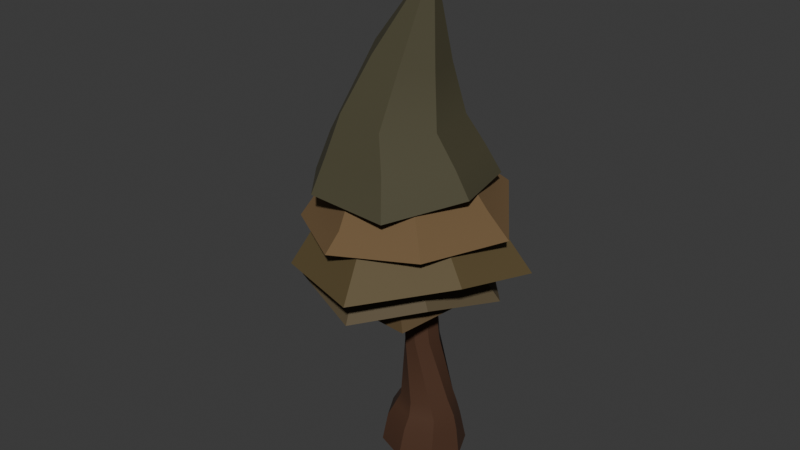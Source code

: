 # Source: tree_1_fall.blend  (saved by Blender 4.5.87; exported with 4.5.12 LTS)
import bpy
from mathutils import Matrix  # noqa: F401  (used for matrix-valued properties, if any)

bpy.ops.wm.read_factory_settings(use_empty=True)
scene = bpy.context.scene
scene.name = 'Scene'

# ---- collections
col_collection = bpy.data.collections.new('Collection'); scene.collection.children.link(col_collection)

# ---- materials (node trees are filled in below, after node groups)
mat_material = bpy.data.materials.new('Material')
mat_material_004 = bpy.data.materials.new('Material.004')
mat_material_004.use_backface_culling_lightprobe_volume = False
mat_material_005 = bpy.data.materials.new('Material.005')
mat_material_005.use_backface_culling_lightprobe_volume = False
mat_material_003 = bpy.data.materials.new('Material.003')
mat_material_003.use_backface_culling_lightprobe_volume = False
mat_material_013 = bpy.data.materials.new('Material.013')
mat_material_013.use_backface_culling_lightprobe_volume = False
mat_material_001 = bpy.data.materials.new('Material.001')
mat_material_001.use_backface_culling_lightprobe_volume = False

# ---- node groups
ng_smooth_by_angle_003 = bpy.data.node_groups.new('Smooth by Angle.003', 'GeometryNodeTree')
_s = ng_smooth_by_angle_003.interface.new_socket(name='Mesh', in_out='OUTPUT', socket_type='NodeSocketGeometry')
_s = ng_smooth_by_angle_003.interface.new_socket(name='Mesh', in_out='INPUT', socket_type='NodeSocketGeometry')
_s = ng_smooth_by_angle_003.interface.new_socket(name='Angle', in_out='INPUT', socket_type='NodeSocketFloat')
_s.subtype = 'ANGLE'
_s.default_value = 0.5236
_s.min_value = 0.0
_s.max_value = 3.142
_s.description = 'Maximum face angle for smooth edges'
_s = ng_smooth_by_angle_003.interface.new_socket(name='Ignore Sharpness', in_out='INPUT', socket_type='NodeSocketBool')
_s.force_non_field = True
ng_smooth_by_angle_003.description = 'Set the sharpness of mesh edges based on the angle between the neighboring faces'
ng_smooth_by_angle_003.is_modifier = True
_N = ng_smooth_by_angle_003.nodes; _L = ng_smooth_by_angle_003.links
n0 = _N.new('GeometryNodeSetShadeSmooth'); n0.name = 'Set Shade Smooth'; n0.location = (120, -80)
n0.domain = 'EDGE'
n1 = _N.new('GeometryNodeSetShadeSmooth'); n1.name = 'Set Shade Smooth.001'; n1.location = (300, -80)
n2 = _N.new('NodeGroupOutput'); n2.name = 'Group Output'; n2.location = (480, -80)
n3 = _N.new('GeometryNodeInputMeshEdgeAngle'); n3.name = 'Edge Angle'; n3.location = (-440, -240)
n4 = _N.new('NodeGroupInput'); n4.name = 'Group Input'; n4.location = (-80, -80)
n5 = _N.new('GeometryNodeInputEdgeSmooth'); n5.name = 'Is Edge Smooth'; n5.location = (-260, -120)
n6 = _N.new('GeometryNodeInputShadeSmooth'); n6.name = 'Is Shade Smooth'; n6.location = (-440, -397)
n7 = _N.new('FunctionNodeCompare'); n7.name = 'Compare'; n7.location = (-260, -260)
n7.operation = 'LESS_EQUAL'
n7.inputs[6].default_value = (0.0, 0.0, 0.0, 0.0)
n7.inputs[7].default_value = (0.0, 0.0, 0.0, 0.0)
n8 = _N.new('FunctionNodeBooleanMath'); n8.name = 'Boolean Math.001'; n8.location = (-80, -260)
n9 = _N.new('NodeGroupInput'); n9.name = 'Group Input.001'; n9.location = (-440, -329)
n10 = _N.new('NodeGroupInput'); n10.name = 'Group Input.002'; n10.location = (-259, -189)
n11 = _N.new('FunctionNodeBooleanMath'); n11.name = 'Boolean Math'; n11.location = (-80, -149)
n11.operation = 'OR'
n12 = _N.new('FunctionNodeBooleanMath'); n12.name = 'Boolean Math.002'; n12.location = (-260, -380)
n12.operation = 'OR'
n13 = _N.new('NodeGroupInput'); n13.name = 'Group Input.003'; n13.location = (-440, -460)
_L.new(n3.outputs[0], n7.inputs[0])
_L.new(n1.outputs[0], n2.inputs[0])
_L.new(n9.outputs[1], n7.inputs[1])
_L.new(n7.outputs[0], n8.inputs[0])
_L.new(n4.outputs[0], n0.inputs[0])
_L.new(n0.outputs[0], n1.inputs[0])
_L.new(n8.outputs[0], n0.inputs[2])
_L.new(n10.outputs[2], n11.inputs[1])
_L.new(n5.outputs[0], n11.inputs[0])
_L.new(n11.outputs[0], n0.inputs[1])
_L.new(n13.outputs[2], n12.inputs[1])
_L.new(n6.outputs[0], n12.inputs[0])
_L.new(n12.outputs[0], n8.inputs[1])
n2.is_active_output = True
ng_smooth_by_angle = bpy.data.node_groups.new('Smooth by Angle', 'GeometryNodeTree')
_s = ng_smooth_by_angle.interface.new_socket(name='Mesh', in_out='OUTPUT', socket_type='NodeSocketGeometry')
_s = ng_smooth_by_angle.interface.new_socket(name='Mesh', in_out='INPUT', socket_type='NodeSocketGeometry')
_s = ng_smooth_by_angle.interface.new_socket(name='Angle', in_out='INPUT', socket_type='NodeSocketFloat')
_s.subtype = 'ANGLE'
_s.default_value = 0.5236
_s.min_value = 0.0
_s.max_value = 3.142
_s.description = 'Maximum face angle for smooth edges'
_s = ng_smooth_by_angle.interface.new_socket(name='Ignore Sharpness', in_out='INPUT', socket_type='NodeSocketBool')
_s.force_non_field = True
ng_smooth_by_angle.is_modifier = True
_N = ng_smooth_by_angle.nodes; _L = ng_smooth_by_angle.links
n0 = _N.new('GeometryNodeSetShadeSmooth'); n0.name = 'Set Shade Smooth'; n0.location = (120, -80)
n0.domain = 'EDGE'
n1 = _N.new('GeometryNodeSetShadeSmooth'); n1.name = 'Set Shade Smooth.001'; n1.location = (300, -80)
n2 = _N.new('NodeGroupOutput'); n2.name = 'Group Output'; n2.location = (480, -80)
n3 = _N.new('GeometryNodeInputMeshEdgeAngle'); n3.name = 'Edge Angle'; n3.location = (-440, -240)
n4 = _N.new('NodeGroupInput'); n4.name = 'Group Input'; n4.location = (-80, -80)
n5 = _N.new('GeometryNodeInputEdgeSmooth'); n5.name = 'Is Edge Smooth'; n5.location = (-260, -120)
n6 = _N.new('GeometryNodeInputShadeSmooth'); n6.name = 'Is Shade Smooth'; n6.location = (-440, -397)
n7 = _N.new('FunctionNodeCompare'); n7.name = 'Compare'; n7.location = (-260, -260)
n7.operation = 'LESS_EQUAL'
n7.inputs[6].default_value = (0.0, 0.0, 0.0, 0.0)
n7.inputs[7].default_value = (0.0, 0.0, 0.0, 0.0)
n8 = _N.new('FunctionNodeBooleanMath'); n8.name = 'Boolean Math.001'; n8.location = (-80, -260)
n9 = _N.new('NodeGroupInput'); n9.name = 'Group Input.001'; n9.location = (-440, -329)
n10 = _N.new('NodeGroupInput'); n10.name = 'Group Input.002'; n10.location = (-259, -189)
n11 = _N.new('FunctionNodeBooleanMath'); n11.name = 'Boolean Math'; n11.location = (-80, -149)
n11.operation = 'OR'
n12 = _N.new('FunctionNodeBooleanMath'); n12.name = 'Boolean Math.002'; n12.location = (-260, -380)
n12.operation = 'OR'
n13 = _N.new('NodeGroupInput'); n13.name = 'Group Input.003'; n13.location = (-440, -460)
_L.new(n3.outputs[0], n7.inputs[0])
_L.new(n1.outputs[0], n2.inputs[0])
_L.new(n9.outputs[1], n7.inputs[1])
_L.new(n7.outputs[0], n8.inputs[0])
_L.new(n4.outputs[0], n0.inputs[0])
_L.new(n0.outputs[0], n1.inputs[0])
_L.new(n8.outputs[0], n0.inputs[2])
_L.new(n10.outputs[2], n11.inputs[1])
_L.new(n5.outputs[0], n11.inputs[0])
_L.new(n11.outputs[0], n0.inputs[1])
_L.new(n13.outputs[2], n12.inputs[1])
_L.new(n6.outputs[0], n12.inputs[0])
_L.new(n12.outputs[0], n8.inputs[1])
n2.is_active_output = True
ng_smooth_by_angle_002 = bpy.data.node_groups.new('Smooth by Angle.002', 'GeometryNodeTree')
_s = ng_smooth_by_angle_002.interface.new_socket(name='Mesh', in_out='OUTPUT', socket_type='NodeSocketGeometry')
_s = ng_smooth_by_angle_002.interface.new_socket(name='Mesh', in_out='INPUT', socket_type='NodeSocketGeometry')
_s = ng_smooth_by_angle_002.interface.new_socket(name='Angle', in_out='INPUT', socket_type='NodeSocketFloat')
_s.subtype = 'ANGLE'
_s.default_value = 0.5236
_s.min_value = 0.0
_s.max_value = 3.142
_s.description = 'Maximum face angle for smooth edges'
_s = ng_smooth_by_angle_002.interface.new_socket(name='Ignore Sharpness', in_out='INPUT', socket_type='NodeSocketBool')
_s.force_non_field = True
ng_smooth_by_angle_002.is_modifier = True
_N = ng_smooth_by_angle_002.nodes; _L = ng_smooth_by_angle_002.links
n0 = _N.new('GeometryNodeSetShadeSmooth'); n0.name = 'Set Shade Smooth'; n0.location = (120, -80)
n0.domain = 'EDGE'
n1 = _N.new('GeometryNodeSetShadeSmooth'); n1.name = 'Set Shade Smooth.001'; n1.location = (300, -80)
n2 = _N.new('NodeGroupOutput'); n2.name = 'Group Output'; n2.location = (480, -80)
n3 = _N.new('GeometryNodeInputMeshEdgeAngle'); n3.name = 'Edge Angle'; n3.location = (-440, -240)
n4 = _N.new('NodeGroupInput'); n4.name = 'Group Input'; n4.location = (-80, -80)
n5 = _N.new('GeometryNodeInputEdgeSmooth'); n5.name = 'Is Edge Smooth'; n5.location = (-260, -120)
n6 = _N.new('GeometryNodeInputShadeSmooth'); n6.name = 'Is Shade Smooth'; n6.location = (-440, -397)
n7 = _N.new('FunctionNodeCompare'); n7.name = 'Compare'; n7.location = (-260, -260)
n7.operation = 'LESS_EQUAL'
n7.inputs[6].default_value = (0.0, 0.0, 0.0, 0.0)
n7.inputs[7].default_value = (0.0, 0.0, 0.0, 0.0)
n8 = _N.new('FunctionNodeBooleanMath'); n8.name = 'Boolean Math.001'; n8.location = (-80, -260)
n9 = _N.new('NodeGroupInput'); n9.name = 'Group Input.001'; n9.location = (-440, -329)
n10 = _N.new('NodeGroupInput'); n10.name = 'Group Input.002'; n10.location = (-259, -189)
n11 = _N.new('FunctionNodeBooleanMath'); n11.name = 'Boolean Math'; n11.location = (-80, -149)
n11.operation = 'OR'
n12 = _N.new('FunctionNodeBooleanMath'); n12.name = 'Boolean Math.002'; n12.location = (-260, -380)
n12.operation = 'OR'
n13 = _N.new('NodeGroupInput'); n13.name = 'Group Input.003'; n13.location = (-440, -460)
_L.new(n3.outputs[0], n7.inputs[0])
_L.new(n1.outputs[0], n2.inputs[0])
_L.new(n9.outputs[1], n7.inputs[1])
_L.new(n7.outputs[0], n8.inputs[0])
_L.new(n4.outputs[0], n0.inputs[0])
_L.new(n0.outputs[0], n1.inputs[0])
_L.new(n8.outputs[0], n0.inputs[2])
_L.new(n10.outputs[2], n11.inputs[1])
_L.new(n5.outputs[0], n11.inputs[0])
_L.new(n11.outputs[0], n0.inputs[1])
_L.new(n13.outputs[2], n12.inputs[1])
_L.new(n6.outputs[0], n12.inputs[0])
_L.new(n12.outputs[0], n8.inputs[1])
n2.is_active_output = True

# ---- material node trees
mat_material.use_nodes = True; mat_material.node_tree.nodes.clear()
_N = mat_material.node_tree.nodes; _L = mat_material.node_tree.links
n0 = _N.new('ShaderNodeBsdfPrincipled'); n0.name = 'Principled BSDF'; n0.location = (-200, 100)
n0.inputs[0].default_value = (0.06663, 0.02624, 0.01033, 1.0)
n0.inputs[2].default_value = 0.85
n1 = _N.new('ShaderNodeOutputMaterial'); n1.name = 'Material Output'; n1.location = (200, 100)
_L.new(n0.outputs[0], n1.inputs[0])
n1.is_active_output = True
mat_material_004.use_nodes = True; mat_material_004.node_tree.nodes.clear()
_N = mat_material_004.node_tree.nodes; _L = mat_material_004.node_tree.links
n0 = _N.new('ShaderNodeBsdfPrincipled'); n0.name = 'Principled BSDF'; n0.location = (-200, 100)
n0.inputs[0].default_value = (0.1022, 0.07619, 0.0382, 1.0)
n0.inputs[2].default_value = 0.7923
n1 = _N.new('ShaderNodeOutputMaterial'); n1.name = 'Material Output'; n1.location = (200, 100)
_L.new(n0.outputs[0], n1.inputs[0])
n1.is_active_output = True
mat_material_005.use_nodes = True; mat_material_005.node_tree.nodes.clear()
_N = mat_material_005.node_tree.nodes; _L = mat_material_005.node_tree.links
n0 = _N.new('ShaderNodeBsdfPrincipled'); n0.name = 'Principled BSDF'; n0.location = (-200, 100)
n0.inputs[0].default_value = (0.08866, 0.05448, 0.01938, 1.0)
n0.inputs[2].default_value = 0.8385
n1 = _N.new('ShaderNodeOutputMaterial'); n1.name = 'Material Output'; n1.location = (200, 100)
_L.new(n0.outputs[0], n1.inputs[0])
n1.is_active_output = True
mat_material_003.use_nodes = True; mat_material_003.node_tree.nodes.clear()
_N = mat_material_003.node_tree.nodes; _L = mat_material_003.node_tree.links
n0 = _N.new('ShaderNodeBsdfPrincipled'); n0.name = 'Principled BSDF'; n0.location = (-200, 100)
n0.inputs[0].default_value = (0.107, 0.07619, 0.02843, 1.0)
n0.inputs[2].default_value = 0.7462
n1 = _N.new('ShaderNodeOutputMaterial'); n1.name = 'Material Output'; n1.location = (200, 100)
_L.new(n0.outputs[0], n1.inputs[0])
n1.is_active_output = True
mat_material_013.use_nodes = True; mat_material_013.node_tree.nodes.clear()
_N = mat_material_013.node_tree.nodes; _L = mat_material_013.node_tree.links
n0 = _N.new('ShaderNodeBsdfPrincipled'); n0.name = 'Principled BSDF'; n0.location = (-200, 100)
n0.inputs[0].default_value = (0.159, 0.09717, 0.04014, 1.0)
n0.inputs[2].default_value = 0.8615
n1 = _N.new('ShaderNodeOutputMaterial'); n1.name = 'Material Output'; n1.location = (200, 100)
_L.new(n0.outputs[0], n1.inputs[0])
n1.is_active_output = True
mat_material_001.use_nodes = True; mat_material_001.node_tree.nodes.clear()
_N = mat_material_001.node_tree.nodes; _L = mat_material_001.node_tree.links
n0 = _N.new('ShaderNodeBsdfPrincipled'); n0.name = 'Principled BSDF'; n0.location = (-200, 100)
n0.inputs[0].default_value = (0.06893, 0.06201, 0.03054, 1.0)
n0.inputs[2].default_value = 0.8231
n1 = _N.new('ShaderNodeOutputMaterial'); n1.name = 'Material Output'; n1.location = (200, 100)
_L.new(n0.outputs[0], n1.inputs[0])
n1.is_active_output = True

# ---- world
world_world = bpy.data.worlds.new('World'); scene.world = world_world
world_world.use_nodes = True; world_world.node_tree.nodes.clear()
_N = world_world.node_tree.nodes; _L = world_world.node_tree.links
n0 = _N.new('ShaderNodeOutputWorld'); n0.name = 'World Output'; n0.location = (200, 100)
n1 = _N.new('ShaderNodeBackground'); n1.name = 'Background'; n1.location = (-200, 100)
n1.inputs[0].default_value = (0.05088, 0.05088, 0.05088, 1.0)
_L.new(n1.outputs[0], n0.inputs[0])
n0.is_active_output = True
world_world.color = (0.05088, 0.05088, 0.05088)
world_world.sun_shadow_jitter_overblur = 0.0

# ---- meshes
me_cone_002 = bpy.data.meshes.new('Cone.002')
me_cone_002.from_pydata([(0.06495, 0.5334, -4.767), (0.6625, 0.3428, -4.769), (0.02224, 0.4774, -4.191), (-0.5288, 0.3356, -4.737), (-0.771, -0.1348, -4.699), (-0.4802, 0.2757, -4.124), (-0.6515, -0.1476, -4.056), (-0.3629, 0.2507, -3.848), (-0.509, -0.1107, -3.789), (0.06612, 0.4229, -3.905), (-0.2212, 0.2353, -3.578), (-0.3645, -0.06486, -3.569), (0.1291, 0.3649, -3.581), (0.02977, 0.2078, -2.227), (-0.1851, 0.07816, -2.223), (0.285, 0.1838, -2.222), (0.05119, 0.2143, -1.106), (-0.1544, 0.1306, -1.084), (0.2629, 0.165, -1.102), (0.06351, 0.2552, -0.6092), (-0.1126, 0.1836, -0.5911), (0.2448, 0.213, -0.6057), (0.3251, 0.08149, -0.5826), (0.2573, -0.06214, -0.5534), (0.3566, 0.01145, -1.075), (0.2775, -0.1563, -1.041), (0.4311, 0.02032, -2.211), (0.3825, -0.1869, -2.199), (0.4813, 0.248, -3.576), (0.629, -0.04683, -3.566), (0.5266, 0.3051, -3.929), (0.7489, -0.03381, -3.904), (0.5616, 0.3393, -4.219), (0.822, -0.0576, -4.19), (0.9138, -0.1246, -4.744), (0.6508, -0.4809, -4.122), (0.6716, -0.595, -4.705), (0.1483, -0.6826, -4.054), (0.6027, -0.3952, -3.846), (0.1737, -0.5674, -3.788), (0.4858, -0.347, -3.556), (0.1355, -0.4766, -3.554), (0.1676, -0.3166, -2.195), (-0.0876, -0.2926, -2.2), (0.07183, -0.2399, -1.019), (-0.1398, -0.1906, -1.023), (0.08119, -0.1338, -0.5353), (-0.1001, -0.09152, -0.5388), (-0.1804, 0.03994, -0.5619), (-0.2336, -0.03707, -1.05), (-0.2337, -0.1291, -2.212), (-0.2167, -0.3597, -3.559), (-0.2868, -0.4495, -3.765), (-0.3911, -0.5446, -4.027), (-0.5197, -0.6022, -4.673), (0.07786, -0.7928, -4.676)], [], [(0, 1, 34, 36, 55, 54, 4, 3), (0, 2, 32, 1), (3, 5, 2, 0), (4, 6, 5, 3), (5, 6, 8, 7), (2, 5, 7, 9), (7, 8, 11, 10), (9, 7, 10, 12), (10, 11, 14, 13), (12, 10, 13, 15), (13, 14, 17, 16), (15, 13, 16, 18), (16, 17, 20, 19), (18, 16, 19, 21), (22, 21, 19, 20, 48, 47, 46, 23), (24, 18, 21, 22), (25, 24, 22, 23), (26, 15, 18, 24), (27, 26, 24, 25), (28, 12, 15, 26), (29, 28, 26, 27), (30, 9, 12, 28), (31, 30, 28, 29), (32, 2, 9, 30), (33, 32, 30, 31), (1, 32, 33, 34), (34, 33, 35, 36), (35, 33, 31, 38), (36, 35, 37, 55), (37, 35, 38, 39), (38, 31, 29, 40), (39, 38, 40, 41), (40, 29, 27, 42), (41, 40, 42, 43), (42, 27, 25, 44), (43, 42, 44, 45), (44, 25, 23, 46), (45, 44, 46, 47), (49, 45, 47, 48), (17, 49, 48, 20), (50, 43, 45, 49), (14, 50, 49, 17), (51, 41, 43, 50), (11, 51, 50, 14), (52, 39, 41, 51), (8, 52, 51, 11), (53, 37, 39, 52), (6, 53, 52, 8), (55, 37, 53, 54), (54, 53, 6, 4)])
me_cone_002.polygons.foreach_set('use_smooth', [True] * 50)
me_cone_002.polygons.foreach_set('material_index', [1, 1, 1, 1, 1, 1, 1, 1, 1, 1, 1, 1, 1, 1, 1, 1, 1, 1, 1, 1, 1, 1, 1, 1, 1, 1, 1, 1, 1, 1, 1, 1, 1, 1, 1, 1, 1, 1, 1, 1, 1, 1, 1, 1, 1, 1, 1, 1, 1, 1])
_uv = me_cone_002.uv_layers.new(name='UVMap')
_uv.uv.foreach_set('vector', [0.75, 0.49, 0.9197, 0.4197, 0.99, 0.25, 0.9197, 0.08029, 0.75, 0.01, 0.5803, 0.08029, 0.51, 0.25, 0.5803, 0.4197, 1.0, 0.5, 1.0, 1.0, 0.875, 1.0, 0.875, 0.5, 0.125, 0.5, 0.125, 1.0, 0.0, 1.0, 0.0, 0.5, 0.25, 0.5, 0.25, 1.0, 0.125, 1.0, 0.125, 0.5, 0.125, 1.0, 0.25, 1.0, 0.25, 1.0, 0.125, 1.0, 0.0, 1.0, 0.125, 1.0, 0.125, 1.0, 0.0, 1.0, 0.125, 1.0, 0.25, 1.0, 0.25, 1.0, 0.125, 1.0, 0.0, 1.0, 0.125, 1.0, 0.125, 1.0, 0.0, 1.0, 0.125, 1.0, 0.25, 1.0, 0.25, 1.0, 0.125, 1.0, 0.0, 1.0, 0.125, 1.0, 0.125, 1.0, 0.0, 1.0, 0.125, 1.0, 0.25, 1.0, 0.25, 1.0, 0.125, 1.0, 0.0, 1.0, 0.125, 1.0, 0.125, 1.0, 0.0, 1.0, 0.125, 1.0, 0.25, 1.0, 0.25, 1.0, 0.125, 1.0, 0.0, 1.0, 0.125, 1.0, 0.125, 1.0, 0.0, 1.0, 0.4197, 0.4197, 0.25, 0.49, 0.08029, 0.4197, 0.01, 0.25, 0.08029, 0.08029, 0.25, 0.01, 0.4197, 0.08029, 0.49, 0.25, 0.875, 1.0, 1.0, 1.0, 1.0, 1.0, 0.875, 1.0, 0.75, 1.0, 0.875, 1.0, 0.875, 1.0, 0.75, 1.0, 0.875, 1.0, 1.0, 1.0, 1.0, 1.0, 0.875, 1.0, 0.75, 1.0, 0.875, 1.0, 0.875, 1.0, 0.75, 1.0, 0.875, 1.0, 1.0, 1.0, 1.0, 1.0, 0.875, 1.0, 0.75, 1.0, 0.875, 1.0, 0.875, 1.0, 0.75, 1.0, 0.875, 1.0, 1.0, 1.0, 1.0, 1.0, 0.875, 1.0, 0.75, 1.0, 0.875, 1.0, 0.875, 1.0, 0.75, 1.0, 0.875, 1.0, 1.0, 1.0, 1.0, 1.0, 0.875, 1.0, 0.75, 1.0, 0.875, 1.0, 0.875, 1.0, 0.75, 1.0, 0.875, 0.5, 0.875, 1.0, 0.75, 1.0, 0.75, 0.5, 0.75, 0.5, 0.75, 1.0, 0.625, 1.0, 0.625, 0.5, 0.625, 1.0, 0.75, 1.0, 0.75, 1.0, 0.625, 1.0, 0.625, 0.5, 0.625, 1.0, 0.5, 1.0, 0.5, 0.5, 0.5, 1.0, 0.625, 1.0, 0.625, 1.0, 0.5, 1.0, 0.625, 1.0, 0.75, 1.0, 0.75, 1.0, 0.625, 1.0, 0.5, 1.0, 0.625, 1.0, 0.625, 1.0, 0.5, 1.0, 0.625, 1.0, 0.75, 1.0, 0.75, 1.0, 0.625, 1.0, 0.5, 1.0, 0.625, 1.0, 0.625, 1.0, 0.5, 1.0, 0.625, 1.0, 0.75, 1.0, 0.75, 1.0, 0.625, 1.0, 0.5, 1.0, 0.625, 1.0, 0.625, 1.0, 0.5, 1.0, 0.625, 1.0, 0.75, 1.0, 0.75, 1.0, 0.625, 1.0, 0.5, 1.0, 0.625, 1.0, 0.625, 1.0, 0.5, 1.0, 0.375, 1.0, 0.5, 1.0, 0.5, 1.0, 0.375, 1.0, 0.25, 1.0, 0.375, 1.0, 0.375, 1.0, 0.25, 1.0, 0.375, 1.0, 0.5, 1.0, 0.5, 1.0, 0.375, 1.0, 0.25, 1.0, 0.375, 1.0, 0.375, 1.0, 0.25, 1.0, 0.375, 1.0, 0.5, 1.0, 0.5, 1.0, 0.375, 1.0, 0.25, 1.0, 0.375, 1.0, 0.375, 1.0, 0.25, 1.0, 0.375, 1.0, 0.5, 1.0, 0.5, 1.0, 0.375, 1.0, 0.25, 1.0, 0.375, 1.0, 0.375, 1.0, 0.25, 1.0, 0.375, 1.0, 0.5, 1.0, 0.5, 1.0, 0.375, 1.0, 0.25, 1.0, 0.375, 1.0, 0.375, 1.0, 0.25, 1.0, 0.5, 0.5, 0.5, 1.0, 0.375, 1.0, 0.375, 0.5, 0.375, 0.5, 0.375, 1.0, 0.25, 1.0, 0.25, 0.5])
me_cone_002.materials.append(None)
me_cone_002.materials.append(mat_material)
me_cone_002.materials.append(None)
me_cone_002.materials.append(None)
me_cone_002.materials.append(None)
me_cone_002.materials.append(None)
me_cone_002.update()
me_cone_008 = bpy.data.meshes.new('Cone.008')
me_cone_008.from_pydata([(0.0, 1.0, -1.0), (0.7818, 0.6235, -1.0), (0.9749, -0.2225, -1.0), (0.4339, -0.901, -1.0), (-0.4339, -0.901, -1.0), (-0.9749, -0.2225, -1.0), (-0.7818, 0.6235, -1.0), (0.0, 0.0, 1.0), (0.416, -0.861, -1.0), (0.9315, -0.2171, -1.0), (0.7311, 0.5891, -1.0), (0.009827, 0.9483, -1.0), (-0.7286, 0.6081, -1.0), (-0.9234, -0.2108, -1.0), (-0.4127, -0.8473, -1.0), (-0.1832, 1.324, -1.521), (1.129, 0.8754, -1.432), (1.343, -0.3083, -1.322), (0.5845, -1.114, -1.246), (-0.4514, -1.127, -1.368), (-1.315, -0.3223, -1.439), (-0.9977, 0.7252, -1.233), (0.5766, -1.095, -1.252), (1.32, -0.3076, -1.321), (1.094, 0.8495, -1.429), (-0.1604, 1.298, -1.512), (-0.9574, 0.7339, -1.234), (-1.284, -0.3122, -1.438), (-0.4447, -1.088, -1.368)], [], [(0, 7, 1), (1, 7, 2), (2, 7, 3), (3, 7, 4), (4, 7, 5), (13, 14, 28, 27), (5, 7, 6), (6, 7, 0), (5, 6, 21, 20), (8, 14, 13, 12, 11, 10, 9), (15, 25, 26, 21), (20, 27, 28, 19), (2, 3, 18, 17), (14, 8, 22, 28), (6, 0, 15, 21), (8, 9, 23, 22), (3, 4, 19, 18), (0, 1, 16, 15), (9, 10, 24, 23), (10, 11, 25, 24), (4, 5, 20, 19), (11, 12, 26, 25), (1, 2, 17, 16), (12, 13, 27, 26), (25, 15, 16, 24), (24, 16, 17, 23), (18, 22, 23, 17), (19, 28, 22, 18), (21, 26, 27, 20)])
me_cone_008.polygons.foreach_set('use_smooth', [True] * 29)
_uv = me_cone_008.uv_layers.new(name='UVMap')
_uv.uv.foreach_set('vector', [0.25, 0.49, 0.25, 0.25, 0.4376, 0.3996, 0.4376, 0.3996, 0.25, 0.25, 0.484, 0.1966, 0.484, 0.1966, 0.25, 0.25, 0.3541, 0.03377, 0.3541, 0.03377, 0.25, 0.25, 0.1459, 0.03377, 0.1459, 0.03377, 0.25, 0.25, 0.01602, 0.1966, 0.5284, 0.1994, 0.6509, 0.04664, 0.6509, 0.04664, 0.5284, 0.1994, 0.01602, 0.1966, 0.25, 0.25, 0.06236, 0.3996, 0.06236, 0.3996, 0.25, 0.25, 0.25, 0.49, 0.01602, 0.1966, 0.06236, 0.3996, 0.06236, 0.3996, 0.01602, 0.1966, 0.8498, 0.04335, 0.6509, 0.04664, 0.5284, 0.1994, 0.5751, 0.3959, 0.7524, 0.4776, 0.9255, 0.3914, 0.9736, 0.1979, 0.75, 0.49, 0.7524, 0.4776, 0.5751, 0.3959, 0.5624, 0.3996, 0.516, 0.1966, 0.5284, 0.1994, 0.6509, 0.04664, 0.6459, 0.03377, 0.484, 0.1966, 0.3541, 0.03377, 0.3541, 0.03377, 0.484, 0.1966, 0.6509, 0.04664, 0.8498, 0.04335, 0.8498, 0.04335, 0.6509, 0.04664, 0.06236, 0.3996, 0.25, 0.49, 0.25, 0.49, 0.06236, 0.3996, 0.8498, 0.04335, 0.9736, 0.1979, 0.9736, 0.1979, 0.8498, 0.04335, 0.3541, 0.03377, 0.1459, 0.03377, 0.1459, 0.03377, 0.3541, 0.03377, 0.25, 0.49, 0.4376, 0.3996, 0.4376, 0.3996, 0.25, 0.49, 0.9736, 0.1979, 0.9255, 0.3914, 0.9255, 0.3914, 0.9736, 0.1979, 0.9255, 0.3914, 0.7524, 0.4776, 0.7524, 0.4776, 0.9255, 0.3914, 0.1459, 0.03377, 0.01602, 0.1966, 0.01602, 0.1966, 0.1459, 0.03377, 0.7524, 0.4776, 0.5751, 0.3959, 0.5751, 0.3959, 0.7524, 0.4776, 0.4376, 0.3996, 0.484, 0.1966, 0.484, 0.1966, 0.4376, 0.3996, 0.5751, 0.3959, 0.5284, 0.1994, 0.5284, 0.1994, 0.5751, 0.3959, 0.7524, 0.4776, 0.75, 0.49, 0.9376, 0.3996, 0.9255, 0.3914, 0.9255, 0.3914, 0.9376, 0.3996, 0.984, 0.1966, 0.9736, 0.1979, 0.8541, 0.03377, 0.8498, 0.04335, 0.9736, 0.1979, 0.984, 0.1966, 0.6459, 0.03377, 0.6509, 0.04664, 0.8498, 0.04335, 0.8541, 0.03377, 0.5624, 0.3996, 0.5751, 0.3959, 0.5284, 0.1994, 0.516, 0.1966])
me_cone_008.materials.append(mat_material_004)
me_cone_008.update()
me_cone_009 = bpy.data.meshes.new('Cone.009')
me_cone_009.from_pydata([(0.0, 1.0, -1.0), (0.7818, 0.6235, -1.0), (0.9749, -0.2225, -1.0), (0.4339, -0.901, -1.0), (-0.4339, -0.901, -1.0), (-0.9749, -0.2225, -1.0), (-0.7818, 0.6235, -1.0), (0.0, 0.0, 1.0), (0.4134, -0.8684, -1.0), (0.9308, -0.219, -1.0), (0.7467, 0.6004, -1.0), (0.002617, 0.9589, -1.0), (-0.7357, 0.6089, -1.0), (-0.9254, -0.216, -1.0), (-0.407, -0.8662, -1.0), (0.04119, 1.25, -1.417), (0.8803, 0.8595, -1.232), (1.194, -0.2509, -1.29), (0.7036, -1.13, -1.551), (-0.642, -1.048, -1.522), (-1.212, -0.166, -1.527), (-0.7905, 0.7215, -1.24), (0.6755, -1.094, -1.554), (1.143, -0.2479, -1.29), (0.8384, 0.8353, -1.219), (0.04523, 1.203, -1.415), (-0.7412, 0.7061, -1.263), (-1.149, -0.1609, -1.527), (-0.6016, -1.003, -1.524)], [], [(0, 7, 1), (1, 7, 2), (2, 7, 3), (3, 7, 4), (4, 7, 5), (14, 8, 22, 28), (5, 7, 6), (6, 7, 0), (2, 3, 18, 17), (8, 14, 13, 12, 11, 10, 9), (15, 25, 26, 21), (20, 27, 28, 19), (6, 0, 15, 21), (8, 9, 23, 22), (3, 4, 19, 18), (0, 1, 16, 15), (9, 10, 24, 23), (10, 11, 25, 24), (4, 5, 20, 19), (11, 12, 26, 25), (1, 2, 17, 16), (12, 13, 27, 26), (5, 6, 21, 20), (13, 14, 28, 27), (18, 22, 23, 17), (24, 16, 17, 23), (25, 15, 16, 24), (21, 26, 27, 20), (19, 28, 22, 18)])
me_cone_009.polygons.foreach_set('use_smooth', [True] * 29)
_uv = me_cone_009.uv_layers.new(name='UVMap')
_uv.uv.foreach_set('vector', [0.25, 0.49, 0.25, 0.25, 0.4376, 0.3996, 0.4376, 0.3996, 0.25, 0.25, 0.484, 0.1966, 0.484, 0.1966, 0.25, 0.25, 0.3541, 0.03377, 0.3541, 0.03377, 0.25, 0.25, 0.1459, 0.03377, 0.1459, 0.03377, 0.25, 0.25, 0.01602, 0.1966, 0.6523, 0.04212, 0.8492, 0.04157, 0.8492, 0.04157, 0.6523, 0.04212, 0.01602, 0.1966, 0.25, 0.25, 0.06236, 0.3996, 0.06236, 0.3996, 0.25, 0.25, 0.25, 0.49, 0.484, 0.1966, 0.3541, 0.03377, 0.3541, 0.03377, 0.484, 0.1966, 0.8492, 0.04157, 0.6523, 0.04212, 0.5279, 0.1981, 0.5734, 0.3961, 0.7506, 0.4801, 0.9292, 0.3941, 0.9734, 0.1974, 0.75, 0.49, 0.7506, 0.4801, 0.5734, 0.3961, 0.5624, 0.3996, 0.516, 0.1966, 0.5279, 0.1981, 0.6523, 0.04212, 0.6459, 0.03377, 0.06236, 0.3996, 0.25, 0.49, 0.25, 0.49, 0.06236, 0.3996, 0.8492, 0.04157, 0.9734, 0.1974, 0.9734, 0.1974, 0.8492, 0.04157, 0.3541, 0.03377, 0.1459, 0.03377, 0.1459, 0.03377, 0.3541, 0.03377, 0.25, 0.49, 0.4376, 0.3996, 0.4376, 0.3996, 0.25, 0.49, 0.9734, 0.1974, 0.9292, 0.3941, 0.9292, 0.3941, 0.9734, 0.1974, 0.9292, 0.3941, 0.7506, 0.4801, 0.7506, 0.4801, 0.9292, 0.3941, 0.1459, 0.03377, 0.01602, 0.1966, 0.01602, 0.1966, 0.1459, 0.03377, 0.7506, 0.4801, 0.5734, 0.3961, 0.5734, 0.3961, 0.7506, 0.4801, 0.4376, 0.3996, 0.484, 0.1966, 0.484, 0.1966, 0.4376, 0.3996, 0.5734, 0.3961, 0.5279, 0.1981, 0.5279, 0.1981, 0.5734, 0.3961, 0.01602, 0.1966, 0.06236, 0.3996, 0.06236, 0.3996, 0.01602, 0.1966, 0.5279, 0.1981, 0.6523, 0.04212, 0.6523, 0.04212, 0.5279, 0.1981, 0.8541, 0.03377, 0.8492, 0.04157, 0.9734, 0.1974, 0.984, 0.1966, 0.9292, 0.3941, 0.9376, 0.3996, 0.984, 0.1966, 0.9734, 0.1974, 0.7506, 0.4801, 0.75, 0.49, 0.9376, 0.3996, 0.9292, 0.3941, 0.5624, 0.3996, 0.5734, 0.3961, 0.5279, 0.1981, 0.516, 0.1966, 0.6459, 0.03377, 0.6523, 0.04212, 0.8492, 0.04157, 0.8541, 0.03377])
me_cone_009.materials.append(mat_material_005)
me_cone_009.update()
me_cone_010 = bpy.data.meshes.new('Cone.010')
me_cone_010.from_pydata([(0.0, 1.0, -1.0), (0.7818, 0.6235, -1.0), (0.9749, -0.2225, -1.0), (0.4339, -0.901, -1.0), (-0.4339, -0.901, -1.0), (-0.9749, -0.2225, -1.0), (-0.7818, 0.6235, -1.0), (0.0, 0.0, 1.0), (-0.9206, -0.212, -1.0), (-0.4176, -0.852, -1.0), (0.3956, -0.8587, -1.0), (0.9109, -0.2132, -1.0), (0.7497, 0.5798, -1.0), (0.003977, 0.9424, -1.0), (-0.7478, 0.5884, -1.0), (0.02348, 1.422, -1.86), (1.021, 0.8861, -1.569), (1.279, -0.2958, -1.716), (0.6115, -1.267, -1.707), (-0.501, -1.204, -1.564), (-1.426, -0.3976, -1.798), (-1.038, 0.8657, -1.757), (-1.354, -0.374, -1.776), (-0.4927, -1.132, -1.554), (0.5576, -1.208, -1.707), (1.19, -0.2804, -1.715), (0.9714, 0.8283, -1.565), (0.02415, 1.342, -1.842), (-0.9918, 0.8151, -1.759)], [], [(0, 7, 1), (1, 7, 2), (2, 7, 3), (3, 7, 4), (4, 7, 5), (2, 3, 18, 17), (5, 7, 6), (6, 7, 0), (13, 14, 28, 27), (10, 9, 8, 14, 13, 12, 11), (15, 27, 28, 21), (20, 22, 23, 19), (14, 8, 22, 28), (6, 0, 15, 21), (8, 9, 23, 22), (3, 4, 19, 18), (0, 1, 16, 15), (9, 10, 24, 23), (10, 11, 25, 24), (4, 5, 20, 19), (11, 12, 26, 25), (1, 2, 17, 16), (12, 13, 27, 26), (5, 6, 21, 20), (19, 23, 24, 18), (18, 24, 25, 17), (26, 16, 17, 25), (27, 15, 16, 26), (21, 28, 22, 20)])
me_cone_010.polygons.foreach_set('use_smooth', [True] * 29)
_uv = me_cone_010.uv_layers.new(name='UVMap')
_uv.uv.foreach_set('vector', [0.25, 0.49, 0.25, 0.25, 0.4376, 0.3996, 0.4376, 0.3996, 0.25, 0.25, 0.484, 0.1966, 0.484, 0.1966, 0.25, 0.25, 0.3541, 0.03377, 0.3541, 0.03377, 0.25, 0.25, 0.1459, 0.03377, 0.1459, 0.03377, 0.25, 0.25, 0.01602, 0.1966, 0.484, 0.1966, 0.3541, 0.03377, 0.3541, 0.03377, 0.484, 0.1966, 0.01602, 0.1966, 0.25, 0.25, 0.06236, 0.3996, 0.06236, 0.3996, 0.25, 0.25, 0.25, 0.49, 0.751, 0.4762, 0.5705, 0.3912, 0.5705, 0.3912, 0.751, 0.4762, 0.8449, 0.04391, 0.6498, 0.04552, 0.5291, 0.1991, 0.5705, 0.3912, 0.751, 0.4762, 0.9299, 0.3892, 0.9686, 0.1988, 0.75, 0.49, 0.751, 0.4762, 0.5705, 0.3912, 0.5624, 0.3996, 0.516, 0.1966, 0.5291, 0.1991, 0.6498, 0.04552, 0.6459, 0.03377, 0.5705, 0.3912, 0.5291, 0.1991, 0.5291, 0.1991, 0.5705, 0.3912, 0.06236, 0.3996, 0.25, 0.49, 0.25, 0.49, 0.06236, 0.3996, 0.5291, 0.1991, 0.6498, 0.04552, 0.6498, 0.04552, 0.5291, 0.1991, 0.3541, 0.03377, 0.1459, 0.03377, 0.1459, 0.03377, 0.3541, 0.03377, 0.25, 0.49, 0.4376, 0.3996, 0.4376, 0.3996, 0.25, 0.49, 0.6498, 0.04552, 0.8449, 0.04391, 0.8449, 0.04391, 0.6498, 0.04552, 0.8449, 0.04391, 0.9686, 0.1988, 0.9686, 0.1988, 0.8449, 0.04391, 0.1459, 0.03377, 0.01602, 0.1966, 0.01602, 0.1966, 0.1459, 0.03377, 0.9686, 0.1988, 0.9299, 0.3892, 0.9299, 0.3892, 0.9686, 0.1988, 0.4376, 0.3996, 0.484, 0.1966, 0.484, 0.1966, 0.4376, 0.3996, 0.9299, 0.3892, 0.751, 0.4762, 0.751, 0.4762, 0.9299, 0.3892, 0.01602, 0.1966, 0.06236, 0.3996, 0.06236, 0.3996, 0.01602, 0.1966, 0.6459, 0.03377, 0.6498, 0.04552, 0.8449, 0.04391, 0.8541, 0.03377, 0.8541, 0.03377, 0.8449, 0.04391, 0.9686, 0.1988, 0.984, 0.1966, 0.9299, 0.3892, 0.9376, 0.3996, 0.984, 0.1966, 0.9686, 0.1988, 0.751, 0.4762, 0.75, 0.49, 0.9376, 0.3996, 0.9299, 0.3892, 0.5624, 0.3996, 0.5705, 0.3912, 0.5291, 0.1991, 0.516, 0.1966])
me_cone_010.materials.append(mat_material_003)
me_cone_010.update()
me_cone_011 = bpy.data.meshes.new('Cone.011')
me_cone_011.from_pydata([(0.0, 1.0, -1.0), (0.7818, 0.6235, -1.0), (0.9749, -0.2225, -1.0), (0.4339, -0.901, -1.0), (-0.4339, -0.901, -1.0), (-0.9749, -0.2225, -1.0), (-0.7818, 0.6235, -1.0), (0.0, 0.0, 1.0), (0.4111, -0.8498, -1.0), (0.9232, -0.2163, -1.0), (0.7373, 0.5841, -1.0), (0.00523, 0.9482, -1.0), (-0.7345, 0.5992, -1.0), (-0.9165, -0.2049, -1.0), (-0.4082, -0.8612, -1.0), (0.01818, 1.251, -1.394), (0.9398, 0.7376, -1.254), (1.211, -0.2967, -1.37), (0.5087, -1.079, -1.196), (-0.5333, -1.101, -1.225), (-1.19, -0.2737, -1.367), (-0.9561, 0.7629, -1.351), (0.4842, -1.016, -1.204), (1.149, -0.2854, -1.367), (0.8828, 0.6927, -1.258), (0.02068, 1.188, -1.39), (-0.8981, 0.7332, -1.35), (-1.119, -0.2518, -1.361), (-0.502, -1.052, -1.223)], [], [(0, 7, 1), (1, 7, 2), (2, 7, 3), (3, 7, 4), (4, 7, 5), (2, 3, 18, 17), (5, 7, 6), (6, 7, 0), (15, 25, 26, 21), (13, 14, 28, 27), (8, 14, 13, 12, 11, 10, 9), (20, 27, 28, 19), (14, 8, 22, 28), (6, 0, 15, 21), (8, 9, 23, 22), (3, 4, 19, 18), (0, 1, 16, 15), (9, 10, 24, 23), (10, 11, 25, 24), (4, 5, 20, 19), (11, 12, 26, 25), (1, 2, 17, 16), (12, 13, 27, 26), (5, 6, 21, 20), (24, 16, 17, 23), (25, 15, 16, 24), (21, 26, 27, 20), (19, 28, 22, 18), (18, 22, 23, 17)])
me_cone_011.polygons.foreach_set('use_smooth', [True] * 29)
_uv = me_cone_011.uv_layers.new(name='UVMap')
_uv.uv.foreach_set('vector', [0.25, 0.49, 0.25, 0.25, 0.4376, 0.3996, 0.4376, 0.3996, 0.25, 0.25, 0.484, 0.1966, 0.484, 0.1966, 0.25, 0.25, 0.3541, 0.03377, 0.3541, 0.03377, 0.25, 0.25, 0.1459, 0.03377, 0.1459, 0.03377, 0.25, 0.25, 0.01602, 0.1966, 0.484, 0.1966, 0.3541, 0.03377, 0.3541, 0.03377, 0.484, 0.1966, 0.01602, 0.1966, 0.25, 0.25, 0.06236, 0.3996, 0.06236, 0.3996, 0.25, 0.25, 0.25, 0.49, 0.75, 0.49, 0.7513, 0.4776, 0.5737, 0.3938, 0.5624, 0.3996, 0.53, 0.2008, 0.652, 0.04332, 0.652, 0.04332, 0.53, 0.2008, 0.8487, 0.04605, 0.652, 0.04332, 0.53, 0.2008, 0.5737, 0.3938, 0.7513, 0.4776, 0.927, 0.3902, 0.9716, 0.1981, 0.516, 0.1966, 0.53, 0.2008, 0.652, 0.04332, 0.6459, 0.03377, 0.652, 0.04332, 0.8487, 0.04605, 0.8487, 0.04605, 0.652, 0.04332, 0.06236, 0.3996, 0.25, 0.49, 0.25, 0.49, 0.06236, 0.3996, 0.8487, 0.04605, 0.9716, 0.1981, 0.9716, 0.1981, 0.8487, 0.04605, 0.3541, 0.03377, 0.1459, 0.03377, 0.1459, 0.03377, 0.3541, 0.03377, 0.25, 0.49, 0.4376, 0.3996, 0.4376, 0.3996, 0.25, 0.49, 0.9716, 0.1981, 0.927, 0.3902, 0.927, 0.3902, 0.9716, 0.1981, 0.927, 0.3902, 0.7513, 0.4776, 0.7513, 0.4776, 0.927, 0.3902, 0.1459, 0.03377, 0.01602, 0.1966, 0.01602, 0.1966, 0.1459, 0.03377, 0.7513, 0.4776, 0.5737, 0.3938, 0.5737, 0.3938, 0.7513, 0.4776, 0.4376, 0.3996, 0.484, 0.1966, 0.484, 0.1966, 0.4376, 0.3996, 0.5737, 0.3938, 0.53, 0.2008, 0.53, 0.2008, 0.5737, 0.3938, 0.01602, 0.1966, 0.06236, 0.3996, 0.06236, 0.3996, 0.01602, 0.1966, 0.927, 0.3902, 0.9376, 0.3996, 0.984, 0.1966, 0.9716, 0.1981, 0.7513, 0.4776, 0.75, 0.49, 0.9376, 0.3996, 0.927, 0.3902, 0.5624, 0.3996, 0.5737, 0.3938, 0.53, 0.2008, 0.516, 0.1966, 0.6459, 0.03377, 0.652, 0.04332, 0.8487, 0.04605, 0.8541, 0.03377, 0.8541, 0.03377, 0.8487, 0.04605, 0.9716, 0.1981, 0.984, 0.1966])
me_cone_011.materials.append(mat_material_013)
me_cone_011.update()
me_cylinder_001 = bpy.data.meshes.new('Cylinder.001')
me_cylinder_001.from_pydata([(0.0, 1.0, -1.0), (0.04011, 0.8139, 0.0647), (0.7818, 0.6235, -1.0), (0.5888, 0.4721, -0.08844), (0.9749, -0.2225, -1.0), (0.6941, -0.2252, -0.1178), (0.4339, -0.901, -1.0), (0.2767, -0.7529, -0.001347), (-0.4339, -0.901, -1.0), (-0.349, -0.7136, 0.1733), (-0.9749, -0.2225, -1.0), (-0.712, -0.137, 0.2746), (-0.7818, 0.6235, -1.0), (-0.5388, 0.5428, 0.2263), (0.493, 0.3143, 1.447), (0.1304, 0.514, 1.621), (0.5636, -0.102, 1.413), (0.2891, -0.4216, 1.546), (-0.1237, -0.4036, 1.744), (-0.3641, -0.06175, 1.86), (-0.251, 0.3466, 1.805), (0.4267, 0.02894, 4.304), (0.4244, 0.03019, 4.305), (0.4271, 0.02634, 4.304), (0.4254, 0.02434, 4.304), (0.4228, 0.02445, 4.306), (0.4213, 0.02659, 4.306), (0.422, 0.02914, 4.306), (0.4124, -0.8668, -1.0), (0.9448, -0.2155, -1.0), (0.7529, 0.5953, -1.0), (0.004319, 0.9628, -1.0), (-0.7443, 0.6088, -1.0), (-0.9362, -0.2047, -1.0), (-0.4092, -0.8695, -1.0), (-0.04519, 1.208, -2.013), (0.9151, 0.7882, -1.898), (1.186, -0.2316, -1.743), (0.5619, -1.063, -2.176), (-0.4819, -1.108, -1.983), (-1.167, -0.3091, -2.281), (-0.9717, 0.7148, -2.002), (0.5348, -1.023, -2.162), (1.149, -0.2243, -1.745), (0.8815, 0.7528, -1.903), (-0.03831, 1.163, -2.012), (-0.9258, 0.6985, -2.001), (-1.121, -0.2862, -2.27), (-0.4535, -1.069, -1.985)], [], [(0, 1, 3, 2), (2, 3, 5, 4), (4, 5, 7, 6), (6, 7, 9, 8), (8, 9, 11, 10), (3, 1, 15, 14), (10, 11, 13, 12), (12, 13, 1, 0), (4, 6, 38, 37), (17, 16, 23, 24), (7, 5, 16, 17), (13, 11, 19, 20), (9, 7, 17, 18), (1, 13, 20, 15), (5, 3, 14, 16), (11, 9, 18, 19), (21, 22, 27, 26, 25, 24, 23), (14, 15, 22, 21), (20, 19, 26, 27), (18, 17, 24, 25), (16, 14, 21, 23), (15, 20, 27, 22), (19, 18, 25, 26), (35, 45, 46, 41), (30, 31, 45, 44), (28, 34, 33, 32, 31, 30, 29), (40, 47, 48, 39), (0, 2, 36, 35), (31, 32, 46, 45), (10, 12, 41, 40), (32, 33, 47, 46), (33, 34, 48, 47), (6, 8, 39, 38), (34, 28, 42, 48), (2, 4, 37, 36), (12, 0, 35, 41), (28, 29, 43, 42), (8, 10, 40, 39), (29, 30, 44, 43), (41, 46, 47, 40), (39, 48, 42, 38), (38, 42, 43, 37), (44, 36, 37, 43), (45, 35, 36, 44)])
me_cylinder_001.polygons.foreach_set('use_smooth', [True] * 44)
_uv = me_cylinder_001.uv_layers.new(name='UVMap')
_uv.uv.foreach_set('vector', [1.0, 0.5, 1.0, 1.0, 0.8571, 1.0, 0.8571, 0.5, 0.8571, 0.5, 0.8571, 1.0, 0.7143, 1.0, 0.7143, 0.5, 0.7143, 0.5, 0.7143, 1.0, 0.5714, 1.0, 0.5714, 0.5, 0.5714, 0.5, 0.5714, 1.0, 0.4286, 1.0, 0.4286, 0.5, 0.4286, 0.5, 0.4286, 1.0, 0.2857, 1.0, 0.2857, 0.5, 0.8571, 1.0, 1.0, 1.0, 1.0, 1.0, 0.8571, 1.0, 0.2857, 0.5, 0.2857, 1.0, 0.1429, 1.0, 0.1429, 0.5, 0.1429, 0.5, 0.1429, 1.0, 2.98e-08, 1.0, 2.98e-08, 0.5, 0.7143, 0.5, 0.5714, 0.5, 0.5714, 0.5, 0.7143, 0.5, 0.5714, 1.0, 0.7143, 1.0, 0.7143, 1.0, 0.5714, 1.0, 0.5714, 1.0, 0.7143, 1.0, 0.7143, 1.0, 0.5714, 1.0, 0.1429, 1.0, 0.2857, 1.0, 0.2857, 1.0, 0.1429, 1.0, 0.4286, 1.0, 0.5714, 1.0, 0.5714, 1.0, 0.4286, 1.0, 2.98e-08, 1.0, 0.1429, 1.0, 0.1429, 1.0, 2.98e-08, 1.0, 0.7143, 1.0, 0.8571, 1.0, 0.8571, 1.0, 0.7143, 1.0, 0.2857, 1.0, 0.4286, 1.0, 0.4286, 1.0, 0.2857, 1.0, 0.4376, 0.3996, 0.25, 0.49, 0.06236, 0.3996, 0.01602, 0.1966, 0.1459, 0.03377, 0.3541, 0.03377, 0.484, 0.1966, 0.8571, 1.0, 1.0, 1.0, 1.0, 1.0, 0.8571, 1.0, 0.1429, 1.0, 0.2857, 1.0, 0.2857, 1.0, 0.1429, 1.0, 0.4286, 1.0, 0.5714, 1.0, 0.5714, 1.0, 0.4286, 1.0, 0.7143, 1.0, 0.8571, 1.0, 0.8571, 1.0, 0.7143, 1.0, 2.98e-08, 1.0, 0.1429, 1.0, 0.1429, 1.0, 2.98e-08, 1.0, 0.2857, 1.0, 0.4286, 1.0, 0.4286, 1.0, 0.2857, 1.0, 0.75, 0.49, 0.751, 0.4811, 0.5714, 0.3961, 0.5624, 0.3996, 0.9307, 0.3929, 0.751, 0.4811, 0.751, 0.4811, 0.9307, 0.3929, 0.849, 0.04196, 0.6518, 0.04131, 0.5253, 0.2009, 0.5714, 0.3961, 0.751, 0.4811, 0.9307, 0.3929, 0.9768, 0.1983, 0.516, 0.1966, 0.5253, 0.2009, 0.6518, 0.04131, 0.6459, 0.03377, 1.0, 0.5, 0.8571, 0.5, 0.8571, 0.5, 1.0, 0.5, 0.751, 0.4811, 0.5714, 0.3961, 0.5714, 0.3961, 0.751, 0.4811, 0.2857, 0.5, 0.1429, 0.5, 0.1429, 0.5, 0.2857, 0.5, 0.5714, 0.3961, 0.5253, 0.2009, 0.5253, 0.2009, 0.5714, 0.3961, 0.5253, 0.2009, 0.6518, 0.04131, 0.6518, 0.04131, 0.5253, 0.2009, 0.5714, 0.5, 0.4286, 0.5, 0.4286, 0.5, 0.5714, 0.5, 0.6518, 0.04131, 0.849, 0.04196, 0.849, 0.04196, 0.6518, 0.04131, 0.8571, 0.5, 0.7143, 0.5, 0.7143, 0.5, 0.8571, 0.5, 0.1429, 0.5, 2.98e-08, 0.5, 2.98e-08, 0.5, 0.1429, 0.5, 0.849, 0.04196, 0.9768, 0.1983, 0.9768, 0.1983, 0.849, 0.04196, 0.4286, 0.5, 0.2857, 0.5, 0.2857, 0.5, 0.4286, 0.5, 0.9768, 0.1983, 0.9307, 0.3929, 0.9307, 0.3929, 0.9768, 0.1983, 0.5624, 0.3996, 0.5714, 0.3961, 0.5253, 0.2009, 0.516, 0.1966, 0.6459, 0.03377, 0.6518, 0.04131, 0.849, 0.04196, 0.8541, 0.03377, 0.8541, 0.03377, 0.849, 0.04196, 0.9768, 0.1983, 0.984, 0.1966, 0.9307, 0.3929, 0.9376, 0.3996, 0.984, 0.1966, 0.9768, 0.1983, 0.751, 0.4811, 0.75, 0.49, 0.9376, 0.3996, 0.9307, 0.3929])
me_cylinder_001.materials.append(mat_material_001)
me_cylinder_001.update()

# ---- objects
ob_tree_001 = bpy.data.objects.new('tree.001', me_cone_002)
ob_cone = bpy.data.objects.new('Cone', me_cone_008)
ob_cone_001 = bpy.data.objects.new('Cone.001', me_cone_009)
ob_cone_002 = bpy.data.objects.new('Cone.002', me_cone_010)
ob_cone_003 = bpy.data.objects.new('Cone.003', me_cone_011)
ob_cylinder = bpy.data.objects.new('Cylinder', me_cylinder_001)

# ---- transforms, parenting, visibility, modifiers, constraints
ob_tree_001.location = (0.0, 10.0, 2.523)
ob_tree_001.rotation_euler = (0.05577, -0.02456, -0.008385)
ob_tree_001.scale = (0.5737, 0.665, 0.5401)
_m = ob_tree_001.modifiers.new('Smooth by Angle.003', 'NODES')
_m.node_group = ng_smooth_by_angle_003
_m.use_pin_to_last = True
_m.show_group_selector = False
_m = ob_tree_001.modifiers.new('Smooth by Angle', 'NODES')
_m.node_group = ng_smooth_by_angle
_m.use_pin_to_last = True
_m.show_group_selector = False
ob_cone.location = (0.0, 10.0, 3.011)
ob_cone.rotation_euler = (0.05577, -0.02456, 3.133)
ob_cone.scale = (0.7285, 0.8444, 0.6858)
_m = ob_cone.modifiers.new('Smooth by Angle.003', 'NODES')
_m.node_group = ng_smooth_by_angle_003
_m.use_pin_to_last = True
_m.show_group_selector = False
_m = ob_cone.modifiers.new('Smooth by Angle', 'NODES')
_m.node_group = ng_smooth_by_angle_002
_m.use_pin_to_last = True
_m.show_group_selector = False
ob_cone_001.location = (0.0, 10.0, 2.711)
ob_cone_001.rotation_euler = (0.05577, -0.02456, -0.008385)
ob_cone_001.scale = (0.5737, 0.665, 0.5401)
_m = ob_cone_001.modifiers.new('Smooth by Angle.003', 'NODES')
_m.node_group = ng_smooth_by_angle_003
_m.use_pin_to_last = True
_m.show_group_selector = False
_m = ob_cone_001.modifiers.new('Smooth by Angle', 'NODES')
_m.node_group = ng_smooth_by_angle_002
_m.use_pin_to_last = True
_m.show_group_selector = False
ob_cone_002.location = (-0.08218, 10.03, 3.473)
ob_cone_002.rotation_euler = (-0.08846, 0.1017, -4.797)
ob_cone_002.scale = (0.8842, 0.9094, 0.6934)
_m = ob_cone_002.modifiers.new('Smooth by Angle.003', 'NODES')
_m.node_group = ng_smooth_by_angle_003
_m.use_pin_to_last = True
_m.show_group_selector = False
_m = ob_cone_002.modifiers.new('Smooth by Angle', 'NODES')
_m.node_group = ng_smooth_by_angle_002
_m.use_pin_to_last = True
_m.show_group_selector = False
ob_cone_003.location = (0.0, 9.761, 3.787)
ob_cone_003.rotation_euler = (0.1322, -0.04807, 0.3468)
ob_cone_003.scale = (0.9099, 0.9099, 0.7304)
_m = ob_cone_003.modifiers.new('Smooth by Angle.003', 'NODES')
_m.node_group = ng_smooth_by_angle_003
_m.use_pin_to_last = True
_m.show_group_selector = False
_m = ob_cone_003.modifiers.new('Smooth by Angle', 'NODES')
_m.node_group = ng_smooth_by_angle_002
_m.use_pin_to_last = True
_m.show_group_selector = False
ob_cylinder.location = (-0.06133, 9.871, 3.899)
ob_cylinder.scale = (0.8066, 0.8066, 0.3506)
_m = ob_cylinder.modifiers.new('Smooth by Angle.003', 'NODES')
_m.node_group = ng_smooth_by_angle_003
_m.use_pin_to_last = True
_m.show_group_selector = False
_m = ob_cylinder.modifiers.new('Smooth by Angle', 'NODES')
_m.node_group = ng_smooth_by_angle_002
_m.use_pin_to_last = True
_m.show_group_selector = False

# ---- collection membership
col_collection.objects.link(ob_tree_001)
col_collection.objects.link(ob_cone)
col_collection.objects.link(ob_cone_001)
col_collection.objects.link(ob_cone_002)
col_collection.objects.link(ob_cone_003)
col_collection.objects.link(ob_cylinder)

# ---- scene / render settings (as saved in the file)
scene.frame_start = 1; scene.frame_end = 250; scene.frame_set(18)
scene.render.engine = 'BLENDER_EEVEE_NEXT'
scene.render.bake_bias = 0.0
scene.render.bake_samples = 0
scene.cycles.sampling_pattern = 'TABULATED_SOBOL'
scene.eevee.use_volume_custom_range = False
bpy.context.view_layer.update()

# ---- added for rendering (the .blend has no active camera and no usable light): camera, sun
cam_auto = bpy.data.cameras.new('AutoCamera')
cam_auto.lens = 50.0
cam_auto.sensor_width = 36.0
cam_auto.clip_end = 1000.0
ob_auto_camera = bpy.data.objects.new('AutoCamera', cam_auto)
scene.collection.objects.link(ob_auto_camera)
ob_auto_camera.location = (6.30405, 2.19373, 7.763)
ob_auto_camera.rotation_euler = (1.09748, -7.21219e-08, 0.694738)
scene.camera = ob_auto_camera
light_auto_sun = bpy.data.lights.new('AutoSun', 'SUN')
light_auto_sun.energy = 3.0
light_auto_sun.angle = 0.0523599
ob_auto_sun = bpy.data.objects.new('AutoSun', light_auto_sun)
scene.collection.objects.link(ob_auto_sun)
ob_auto_sun.rotation_euler = (0.872665, 0.174533, 0.523599)
bpy.context.view_layer.update()
